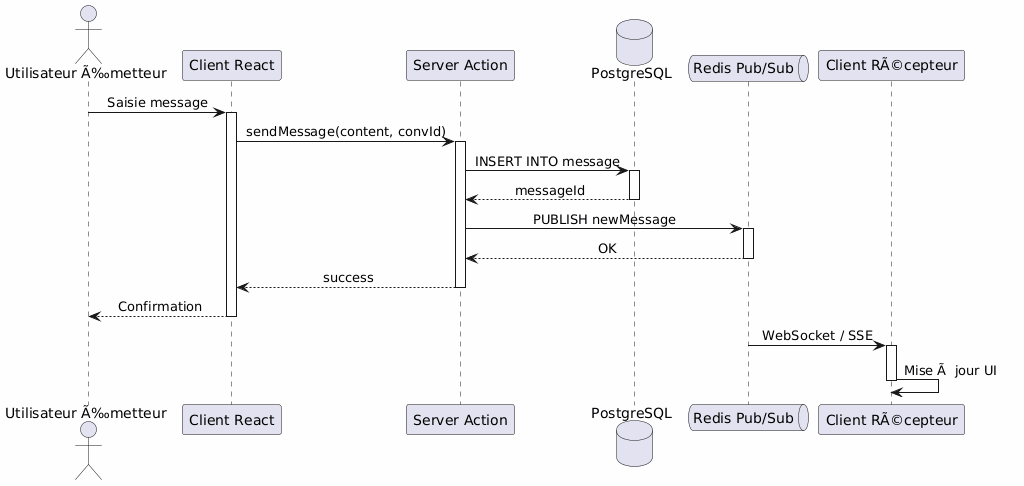

The diagram above was rendered by PlantUML. Its source (embedded in the PNG):
@startuml
skinparam backgroundColor #FEFEFE
skinparam sequenceMessageAlign center

actor "Utilisateur Ã‰metteur" as Sender
participant "Client React" as React
participant "Server Action" as SA
database "PostgreSQL" as DB
queue "Redis Pub/Sub" as Redis
participant "Client RÃ©cepteur" as Receiver

Sender -> React : Saisie message
activate React
React -> SA : sendMessage(content, convId)
activate SA
SA -> DB : INSERT INTO message
activate DB
DB --> SA : messageId
deactivate DB
SA -> Redis : PUBLISH newMessage
activate Redis
Redis --> SA : OK
deactivate Redis
SA --> React : success
deactivate SA
React --> Sender : Confirmation
deactivate React

Redis -> Receiver : WebSocket / SSE
activate Receiver
Receiver -> Receiver : Mise Ã  jour UI
deactivate Receiver
@enduml